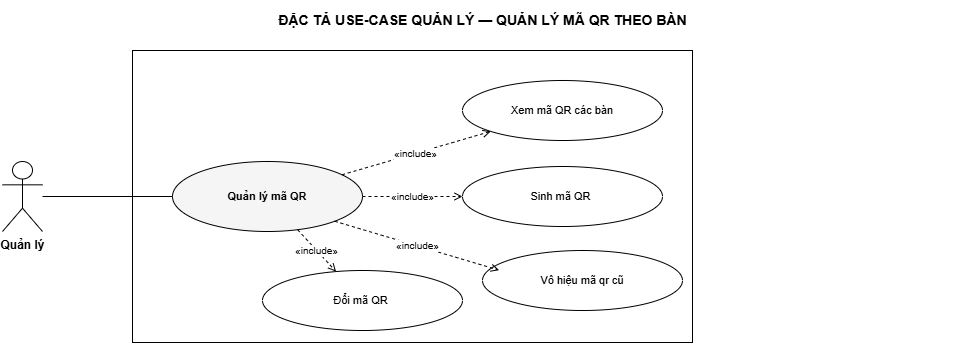

The diagram above was exported from draw.io. Its source (the exported page's mxGraphModel, read from the mxfile embedded in the PNG):
<mxGraphModel dx="941" dy="424" grid="1" gridSize="10" guides="1" tooltips="1" connect="1" arrows="1" fold="1" page="1" pageScale="1" pageWidth="1040" pageHeight="422" math="0" shadow="0">
  <root>
    <mxCell id="0" />
    <mxCell id="1" parent="0" />
    <mxCell id="title" value="ĐẶC TẢ USE-CASE QUẢN LÝ — QUẢN LÝ MÃ QR THEO BÀN" style="text;html=1;fontSize=14;fontStyle=1;align=center;verticalAlign=middle;" parent="1" vertex="1">
      <mxGeometry x="40" y="40" width="960" height="40" as="geometry" />
    </mxCell>
    <mxCell id="boundary" value="" style="rounded=0;whiteSpace=wrap;html=1;verticalAlign=top;fontSize=11;fontStyle=2;fillColor=none;strokeColor=#000000;" parent="1" vertex="1">
      <mxGeometry x="170" y="90" width="560" height="292" as="geometry" />
    </mxCell>
    <mxCell id="a0" value="Quản lý" style="shape=umlActor;verticalLabelPosition=bottom;verticalAlign=top;html=1;outlineConnect=0;fontSize=12;fontStyle=1;fillColor=#FFFFFF;strokeColor=#000000;" parent="1" vertex="1">
      <mxGeometry x="40" y="201" width="40" height="70" as="geometry" />
    </mxCell>
    <mxCell id="uc" value="Quản lý mã QR" style="ellipse;whiteSpace=wrap;html=1;fontSize=11;verticalAlign=middle;fillColor=#FFFFFF;strokeColor=#000000;fontStyle=1;fillColor=#F5F5F5;" parent="1" vertex="1">
      <mxGeometry x="210" y="201" width="190" height="70" as="geometry" />
    </mxCell>
    <mxCell id="inc0" value="Xem mã QR các bàn" style="ellipse;whiteSpace=wrap;html=1;fontSize=11;verticalAlign=middle;fillColor=#FFFFFF;strokeColor=#000000;" parent="1" vertex="1">
      <mxGeometry x="500" y="120" width="200" height="60" as="geometry" />
    </mxCell>
    <mxCell id="inc1" value="Sinh mã QR&amp;nbsp;" style="ellipse;whiteSpace=wrap;html=1;fontSize=11;verticalAlign=middle;fillColor=#FFFFFF;strokeColor=#000000;" parent="1" vertex="1">
      <mxGeometry x="500" y="206" width="200" height="60" as="geometry" />
    </mxCell>
    <mxCell id="inc2" value="Đổi mã QR&amp;nbsp;" style="ellipse;whiteSpace=wrap;html=1;fontSize=11;verticalAlign=middle;fillColor=#FFFFFF;strokeColor=#000000;" parent="1" vertex="1">
      <mxGeometry x="300" y="310" width="200" height="60" as="geometry" />
    </mxCell>
    <mxCell id="e-a0" value="" style="edgeStyle=none;html=1;fontSize=10;endArrow=none;strokeColor=#000000;" parent="1" source="a0" target="uc" edge="1">
      <mxGeometry relative="1" as="geometry" />
    </mxCell>
    <mxCell id="e-inc0" value="«include»" style="edgeStyle=none;html=1;fontSize=10;endArrow=open;endFill=0;dashed=1;strokeColor=#000000;" parent="1" source="uc" target="inc0" edge="1">
      <mxGeometry relative="1" as="geometry" />
    </mxCell>
    <mxCell id="e-inc1" value="«include»" style="edgeStyle=none;html=1;fontSize=10;endArrow=open;endFill=0;dashed=1;strokeColor=#000000;" parent="1" source="uc" target="inc1" edge="1">
      <mxGeometry relative="1" as="geometry" />
    </mxCell>
    <mxCell id="e-inc2" value="«include»" style="edgeStyle=none;html=1;fontSize=10;endArrow=open;endFill=0;dashed=1;strokeColor=#000000;" parent="1" source="uc" target="inc2" edge="1">
      <mxGeometry relative="1" as="geometry" />
    </mxCell>
    <mxCell id="2" value="Vô hiệu mã qr cũ" style="ellipse;whiteSpace=wrap;html=1;fontSize=11;verticalAlign=middle;fillColor=#FFFFFF;strokeColor=#000000;" vertex="1" parent="1">
      <mxGeometry x="520" y="290" width="200" height="60" as="geometry" />
    </mxCell>
    <mxCell id="4" value="«include»" style="edgeStyle=none;html=1;fontSize=10;endArrow=open;endFill=0;dashed=1;strokeColor=#000000;entryX=0.083;entryY=0.328;entryDx=0;entryDy=0;entryPerimeter=0;exitX=1;exitY=1;exitDx=0;exitDy=0;" edge="1" parent="1" source="uc" target="2">
      <mxGeometry relative="1" as="geometry">
        <mxPoint x="400" y="271" as="sourcePoint" />
        <mxPoint x="500" y="271" as="targetPoint" />
      </mxGeometry>
    </mxCell>
  </root>
</mxGraphModel>